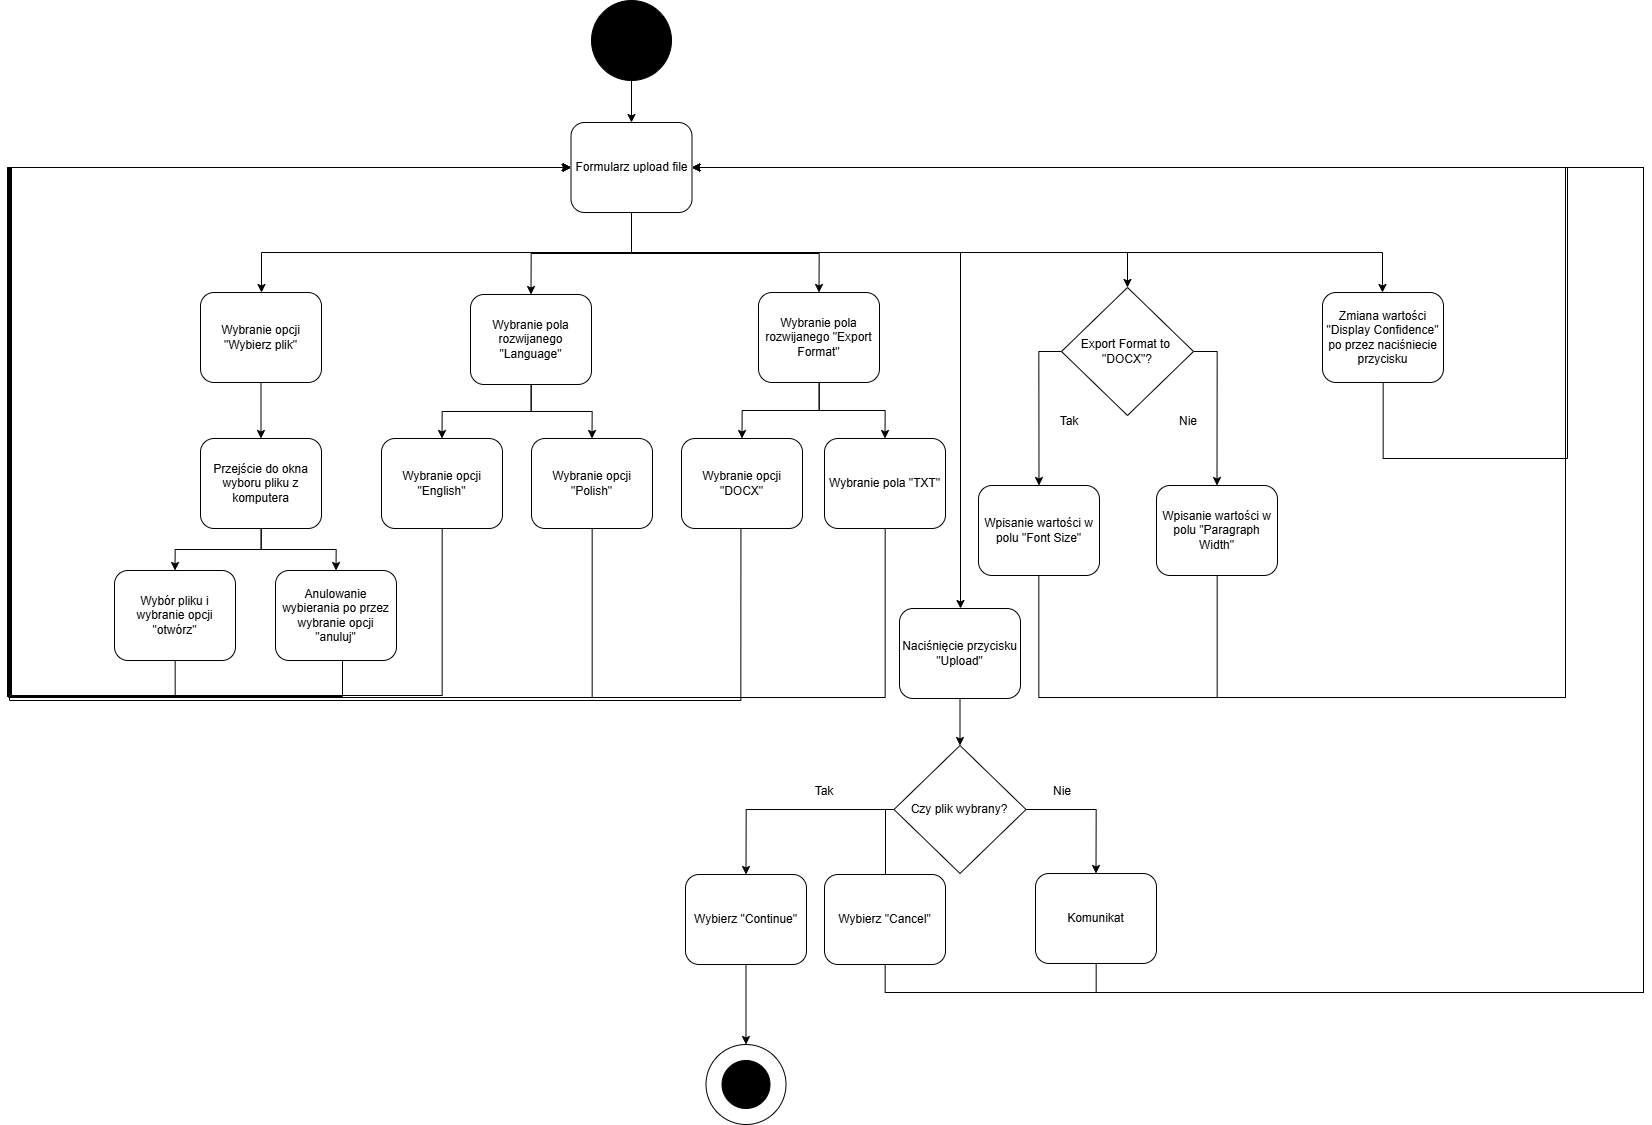

The diagram above was exported from draw.io. Its source (the exported page's mxGraphModel, read from the mxfile embedded in the PNG):
<mxGraphModel dx="2967" dy="2650" grid="0" gridSize="10" guides="1" tooltips="1" connect="1" arrows="1" fold="1" page="1" pageScale="1" pageWidth="827" pageHeight="1169" background="#FFFFFF" math="0" shadow="0">
  <root>
    <mxCell id="0" />
    <mxCell id="1" parent="0" />
    <mxCell id="dezla2Uxo4aCJWCt73m3-9" style="edgeStyle=orthogonalEdgeStyle;rounded=0;orthogonalLoop=1;jettySize=auto;html=1;entryX=0.5;entryY=0;entryDx=0;entryDy=0;" parent="1" source="dezla2Uxo4aCJWCt73m3-6" target="dezla2Uxo4aCJWCt73m3-7" edge="1">
      <mxGeometry relative="1" as="geometry" />
    </mxCell>
    <mxCell id="dezla2Uxo4aCJWCt73m3-6" value="" style="ellipse;whiteSpace=wrap;html=1;aspect=fixed;fillColor=#000000;" parent="1" vertex="1">
      <mxGeometry x="181" y="18" width="80" height="80" as="geometry" />
    </mxCell>
    <mxCell id="dezla2Uxo4aCJWCt73m3-15" style="edgeStyle=orthogonalEdgeStyle;rounded=0;orthogonalLoop=1;jettySize=auto;html=1;entryX=0.5;entryY=0;entryDx=0;entryDy=0;" parent="1" source="dezla2Uxo4aCJWCt73m3-7" target="dezla2Uxo4aCJWCt73m3-13" edge="1">
      <mxGeometry relative="1" as="geometry">
        <Array as="points">
          <mxPoint x="221" y="270" />
          <mxPoint x="717" y="270" />
        </Array>
      </mxGeometry>
    </mxCell>
    <mxCell id="dezla2Uxo4aCJWCt73m3-17" style="edgeStyle=orthogonalEdgeStyle;rounded=0;orthogonalLoop=1;jettySize=auto;html=1;entryX=0.5;entryY=0;entryDx=0;entryDy=0;" parent="1" source="dezla2Uxo4aCJWCt73m3-7" target="dezla2Uxo4aCJWCt73m3-12" edge="1">
      <mxGeometry relative="1" as="geometry">
        <Array as="points">
          <mxPoint x="221" y="271" />
          <mxPoint x="408" y="271" />
        </Array>
      </mxGeometry>
    </mxCell>
    <mxCell id="dezla2Uxo4aCJWCt73m3-18" style="edgeStyle=orthogonalEdgeStyle;rounded=0;orthogonalLoop=1;jettySize=auto;html=1;entryX=0.5;entryY=0;entryDx=0;entryDy=0;" parent="1" source="dezla2Uxo4aCJWCt73m3-7" target="dezla2Uxo4aCJWCt73m3-11" edge="1">
      <mxGeometry relative="1" as="geometry" />
    </mxCell>
    <mxCell id="dezla2Uxo4aCJWCt73m3-19" style="edgeStyle=orthogonalEdgeStyle;rounded=0;orthogonalLoop=1;jettySize=auto;html=1;" parent="1" source="dezla2Uxo4aCJWCt73m3-7" target="dezla2Uxo4aCJWCt73m3-10" edge="1">
      <mxGeometry relative="1" as="geometry">
        <Array as="points">
          <mxPoint x="221" y="270" />
          <mxPoint x="-149" y="270" />
        </Array>
      </mxGeometry>
    </mxCell>
    <mxCell id="dezla2Uxo4aCJWCt73m3-53" style="edgeStyle=orthogonalEdgeStyle;rounded=0;orthogonalLoop=1;jettySize=auto;html=1;" parent="1" source="dezla2Uxo4aCJWCt73m3-7" target="dezla2Uxo4aCJWCt73m3-52" edge="1">
      <mxGeometry relative="1" as="geometry">
        <Array as="points">
          <mxPoint x="221" y="270" />
          <mxPoint x="972" y="270" />
        </Array>
      </mxGeometry>
    </mxCell>
    <mxCell id="dezla2Uxo4aCJWCt73m3-56" style="edgeStyle=orthogonalEdgeStyle;rounded=0;orthogonalLoop=1;jettySize=auto;html=1;" parent="1" source="dezla2Uxo4aCJWCt73m3-7" target="dezla2Uxo4aCJWCt73m3-55" edge="1">
      <mxGeometry relative="1" as="geometry">
        <Array as="points">
          <mxPoint x="221" y="270" />
          <mxPoint x="550" y="270" />
        </Array>
      </mxGeometry>
    </mxCell>
    <mxCell id="dezla2Uxo4aCJWCt73m3-7" value="Formularz upload file" style="rounded=1;whiteSpace=wrap;html=1;" parent="1" vertex="1">
      <mxGeometry x="160.5" y="140" width="121" height="90" as="geometry" />
    </mxCell>
    <mxCell id="dezla2Uxo4aCJWCt73m3-24" style="edgeStyle=orthogonalEdgeStyle;rounded=0;orthogonalLoop=1;jettySize=auto;html=1;entryX=0.5;entryY=0;entryDx=0;entryDy=0;" parent="1" source="dezla2Uxo4aCJWCt73m3-10" target="dezla2Uxo4aCJWCt73m3-22" edge="1">
      <mxGeometry relative="1" as="geometry" />
    </mxCell>
    <mxCell id="dezla2Uxo4aCJWCt73m3-10" value="Wybranie opcji &quot;Wybierz plik&quot;" style="rounded=1;whiteSpace=wrap;html=1;" parent="1" vertex="1">
      <mxGeometry x="-210" y="310" width="121" height="90" as="geometry" />
    </mxCell>
    <mxCell id="dezla2Uxo4aCJWCt73m3-34" style="edgeStyle=orthogonalEdgeStyle;rounded=0;orthogonalLoop=1;jettySize=auto;html=1;entryX=0.5;entryY=0;entryDx=0;entryDy=0;" parent="1" source="dezla2Uxo4aCJWCt73m3-11" target="dezla2Uxo4aCJWCt73m3-32" edge="1">
      <mxGeometry relative="1" as="geometry" />
    </mxCell>
    <mxCell id="dezla2Uxo4aCJWCt73m3-35" style="edgeStyle=orthogonalEdgeStyle;rounded=0;orthogonalLoop=1;jettySize=auto;html=1;entryX=0.5;entryY=0;entryDx=0;entryDy=0;" parent="1" source="dezla2Uxo4aCJWCt73m3-11" target="dezla2Uxo4aCJWCt73m3-31" edge="1">
      <mxGeometry relative="1" as="geometry" />
    </mxCell>
    <mxCell id="dezla2Uxo4aCJWCt73m3-11" value="Wybranie pola rozwijanego &quot;Language&quot;" style="rounded=1;whiteSpace=wrap;html=1;" parent="1" vertex="1">
      <mxGeometry x="60" y="312" width="121" height="90" as="geometry" />
    </mxCell>
    <mxCell id="dezla2Uxo4aCJWCt73m3-40" style="edgeStyle=orthogonalEdgeStyle;rounded=0;orthogonalLoop=1;jettySize=auto;html=1;entryX=0.5;entryY=0;entryDx=0;entryDy=0;" parent="1" source="dezla2Uxo4aCJWCt73m3-12" target="dezla2Uxo4aCJWCt73m3-38" edge="1">
      <mxGeometry relative="1" as="geometry" />
    </mxCell>
    <mxCell id="dezla2Uxo4aCJWCt73m3-41" style="edgeStyle=orthogonalEdgeStyle;rounded=0;orthogonalLoop=1;jettySize=auto;html=1;entryX=0.5;entryY=0;entryDx=0;entryDy=0;" parent="1" source="dezla2Uxo4aCJWCt73m3-12" target="dezla2Uxo4aCJWCt73m3-39" edge="1">
      <mxGeometry relative="1" as="geometry" />
    </mxCell>
    <mxCell id="dezla2Uxo4aCJWCt73m3-12" value="Wybranie pola rozwijanego &quot;Export Format&quot;" style="rounded=1;whiteSpace=wrap;html=1;" parent="1" vertex="1">
      <mxGeometry x="348" y="310" width="121" height="90" as="geometry" />
    </mxCell>
    <mxCell id="dezla2Uxo4aCJWCt73m3-48" style="edgeStyle=orthogonalEdgeStyle;rounded=0;orthogonalLoop=1;jettySize=auto;html=1;entryX=0.5;entryY=0;entryDx=0;entryDy=0;exitX=1;exitY=0.5;exitDx=0;exitDy=0;" parent="1" source="dezla2Uxo4aCJWCt73m3-13" target="dezla2Uxo4aCJWCt73m3-45" edge="1">
      <mxGeometry relative="1" as="geometry" />
    </mxCell>
    <mxCell id="dezla2Uxo4aCJWCt73m3-49" style="edgeStyle=orthogonalEdgeStyle;rounded=0;orthogonalLoop=1;jettySize=auto;html=1;entryX=0.5;entryY=0;entryDx=0;entryDy=0;exitX=0;exitY=0.5;exitDx=0;exitDy=0;" parent="1" source="dezla2Uxo4aCJWCt73m3-13" target="dezla2Uxo4aCJWCt73m3-44" edge="1">
      <mxGeometry relative="1" as="geometry" />
    </mxCell>
    <mxCell id="dezla2Uxo4aCJWCt73m3-13" value="Export Format to&amp;nbsp;&lt;div&gt;&quot;DOCX&quot;?&lt;/div&gt;" style="rhombus;whiteSpace=wrap;html=1;" parent="1" vertex="1">
      <mxGeometry x="651" y="305" width="132" height="128" as="geometry" />
    </mxCell>
    <mxCell id="dezla2Uxo4aCJWCt73m3-26" style="edgeStyle=orthogonalEdgeStyle;rounded=0;orthogonalLoop=1;jettySize=auto;html=1;entryX=0.5;entryY=0;entryDx=0;entryDy=0;" parent="1" source="dezla2Uxo4aCJWCt73m3-22" target="dezla2Uxo4aCJWCt73m3-23" edge="1">
      <mxGeometry relative="1" as="geometry" />
    </mxCell>
    <mxCell id="dezla2Uxo4aCJWCt73m3-27" style="edgeStyle=orthogonalEdgeStyle;rounded=0;orthogonalLoop=1;jettySize=auto;html=1;entryX=0.5;entryY=0;entryDx=0;entryDy=0;" parent="1" source="dezla2Uxo4aCJWCt73m3-22" target="dezla2Uxo4aCJWCt73m3-25" edge="1">
      <mxGeometry relative="1" as="geometry" />
    </mxCell>
    <mxCell id="dezla2Uxo4aCJWCt73m3-22" value="Przejście do okna wyboru pliku z komputera" style="rounded=1;whiteSpace=wrap;html=1;" parent="1" vertex="1">
      <mxGeometry x="-210" y="456" width="121" height="90" as="geometry" />
    </mxCell>
    <mxCell id="dezla2Uxo4aCJWCt73m3-29" style="edgeStyle=orthogonalEdgeStyle;rounded=0;orthogonalLoop=1;jettySize=auto;html=1;entryX=0;entryY=0.5;entryDx=0;entryDy=0;" parent="1" source="dezla2Uxo4aCJWCt73m3-23" target="dezla2Uxo4aCJWCt73m3-7" edge="1">
      <mxGeometry relative="1" as="geometry">
        <Array as="points">
          <mxPoint x="-235" y="714" />
          <mxPoint x="-403" y="714" />
          <mxPoint x="-403" y="185" />
        </Array>
      </mxGeometry>
    </mxCell>
    <mxCell id="dezla2Uxo4aCJWCt73m3-23" value="Wybór pliku i wybranie opcji &quot;otwórz&quot;" style="rounded=1;whiteSpace=wrap;html=1;" parent="1" vertex="1">
      <mxGeometry x="-296" y="588" width="121" height="90" as="geometry" />
    </mxCell>
    <mxCell id="dezla2Uxo4aCJWCt73m3-28" style="edgeStyle=orthogonalEdgeStyle;rounded=0;orthogonalLoop=1;jettySize=auto;html=1;entryX=0;entryY=0.5;entryDx=0;entryDy=0;" parent="1" source="dezla2Uxo4aCJWCt73m3-25" target="dezla2Uxo4aCJWCt73m3-7" edge="1">
      <mxGeometry relative="1" as="geometry">
        <Array as="points">
          <mxPoint x="-68" y="714" />
          <mxPoint x="-403" y="714" />
          <mxPoint x="-403" y="185" />
        </Array>
      </mxGeometry>
    </mxCell>
    <mxCell id="dezla2Uxo4aCJWCt73m3-25" value="Anulowanie wybierania po przez wybranie opcji &quot;anuluj&quot;" style="rounded=1;whiteSpace=wrap;html=1;" parent="1" vertex="1">
      <mxGeometry x="-135" y="588" width="121" height="90" as="geometry" />
    </mxCell>
    <mxCell id="dezla2Uxo4aCJWCt73m3-36" style="edgeStyle=orthogonalEdgeStyle;rounded=0;orthogonalLoop=1;jettySize=auto;html=1;entryX=0;entryY=0.5;entryDx=0;entryDy=0;" parent="1" source="dezla2Uxo4aCJWCt73m3-31" target="dezla2Uxo4aCJWCt73m3-7" edge="1">
      <mxGeometry relative="1" as="geometry">
        <Array as="points">
          <mxPoint x="182" y="715" />
          <mxPoint x="-402" y="715" />
          <mxPoint x="-402" y="185" />
        </Array>
      </mxGeometry>
    </mxCell>
    <mxCell id="dezla2Uxo4aCJWCt73m3-31" value="Wybranie opcji &quot;Polish&quot;" style="rounded=1;whiteSpace=wrap;html=1;" parent="1" vertex="1">
      <mxGeometry x="121" y="456" width="121" height="90" as="geometry" />
    </mxCell>
    <mxCell id="dezla2Uxo4aCJWCt73m3-37" style="edgeStyle=orthogonalEdgeStyle;rounded=0;orthogonalLoop=1;jettySize=auto;html=1;entryX=0;entryY=0.5;entryDx=0;entryDy=0;" parent="1" source="dezla2Uxo4aCJWCt73m3-32" target="dezla2Uxo4aCJWCt73m3-7" edge="1">
      <mxGeometry relative="1" as="geometry">
        <Array as="points">
          <mxPoint x="32" y="713" />
          <mxPoint x="-400" y="713" />
          <mxPoint x="-400" y="185" />
        </Array>
      </mxGeometry>
    </mxCell>
    <mxCell id="dezla2Uxo4aCJWCt73m3-32" value="Wybranie opcji &quot;English&quot;" style="rounded=1;whiteSpace=wrap;html=1;" parent="1" vertex="1">
      <mxGeometry x="-29" y="456" width="121" height="90" as="geometry" />
    </mxCell>
    <mxCell id="dezla2Uxo4aCJWCt73m3-42" style="edgeStyle=orthogonalEdgeStyle;rounded=0;orthogonalLoop=1;jettySize=auto;html=1;entryX=0;entryY=0.5;entryDx=0;entryDy=0;" parent="1" edge="1">
      <mxGeometry relative="1" as="geometry">
        <mxPoint x="330.42857142857156" y="546" as="sourcePoint" />
        <mxPoint x="159.49999999999977" y="185" as="targetPoint" />
        <Array as="points">
          <mxPoint x="330" y="718" />
          <mxPoint x="-401" y="718" />
          <mxPoint x="-401" y="185" />
        </Array>
      </mxGeometry>
    </mxCell>
    <mxCell id="dezla2Uxo4aCJWCt73m3-38" value="Wybranie opcji &quot;DOCX&quot;" style="rounded=1;whiteSpace=wrap;html=1;" parent="1" vertex="1">
      <mxGeometry x="271" y="456" width="121" height="90" as="geometry" />
    </mxCell>
    <mxCell id="dezla2Uxo4aCJWCt73m3-43" style="edgeStyle=orthogonalEdgeStyle;rounded=0;orthogonalLoop=1;jettySize=auto;html=1;entryX=0;entryY=0.5;entryDx=0;entryDy=0;" parent="1" source="dezla2Uxo4aCJWCt73m3-39" target="dezla2Uxo4aCJWCt73m3-7" edge="1">
      <mxGeometry relative="1" as="geometry">
        <Array as="points">
          <mxPoint x="475" y="715" />
          <mxPoint x="-399" y="715" />
          <mxPoint x="-399" y="185" />
        </Array>
      </mxGeometry>
    </mxCell>
    <mxCell id="dezla2Uxo4aCJWCt73m3-39" value="Wybranie pola &quot;TXT&quot;" style="rounded=1;whiteSpace=wrap;html=1;" parent="1" vertex="1">
      <mxGeometry x="414" y="456" width="121" height="90" as="geometry" />
    </mxCell>
    <mxCell id="dezla2Uxo4aCJWCt73m3-50" style="edgeStyle=orthogonalEdgeStyle;rounded=0;orthogonalLoop=1;jettySize=auto;html=1;entryX=1;entryY=0.5;entryDx=0;entryDy=0;" parent="1" source="dezla2Uxo4aCJWCt73m3-44" target="dezla2Uxo4aCJWCt73m3-7" edge="1">
      <mxGeometry relative="1" as="geometry">
        <Array as="points">
          <mxPoint x="629" y="715" />
          <mxPoint x="1155" y="715" />
          <mxPoint x="1155" y="185" />
        </Array>
      </mxGeometry>
    </mxCell>
    <mxCell id="dezla2Uxo4aCJWCt73m3-44" value="Wpisanie wartości w polu &quot;Font Size&quot;" style="rounded=1;whiteSpace=wrap;html=1;" parent="1" vertex="1">
      <mxGeometry x="568" y="503" width="121" height="90" as="geometry" />
    </mxCell>
    <mxCell id="dezla2Uxo4aCJWCt73m3-51" style="edgeStyle=orthogonalEdgeStyle;rounded=0;orthogonalLoop=1;jettySize=auto;html=1;entryX=1;entryY=0.5;entryDx=0;entryDy=0;" parent="1" source="dezla2Uxo4aCJWCt73m3-45" target="dezla2Uxo4aCJWCt73m3-7" edge="1">
      <mxGeometry relative="1" as="geometry">
        <Array as="points">
          <mxPoint x="807" y="715" />
          <mxPoint x="1155" y="715" />
          <mxPoint x="1155" y="185" />
        </Array>
      </mxGeometry>
    </mxCell>
    <mxCell id="dezla2Uxo4aCJWCt73m3-45" value="Wpisanie wartości w polu &quot;Paragraph Width&quot;" style="rounded=1;whiteSpace=wrap;html=1;" parent="1" vertex="1">
      <mxGeometry x="746" y="503" width="121" height="90" as="geometry" />
    </mxCell>
    <mxCell id="dezla2Uxo4aCJWCt73m3-54" style="edgeStyle=orthogonalEdgeStyle;rounded=0;orthogonalLoop=1;jettySize=auto;html=1;entryX=1;entryY=0.5;entryDx=0;entryDy=0;" parent="1" source="dezla2Uxo4aCJWCt73m3-52" target="dezla2Uxo4aCJWCt73m3-7" edge="1">
      <mxGeometry relative="1" as="geometry">
        <Array as="points">
          <mxPoint x="973" y="476" />
          <mxPoint x="1157" y="476" />
          <mxPoint x="1157" y="185" />
        </Array>
      </mxGeometry>
    </mxCell>
    <mxCell id="dezla2Uxo4aCJWCt73m3-52" value="Zmiana wartości &quot;Display Confidence&quot; po przez naciśniecie przycisku" style="rounded=1;whiteSpace=wrap;html=1;" parent="1" vertex="1">
      <mxGeometry x="912" y="310" width="121" height="90" as="geometry" />
    </mxCell>
    <mxCell id="4G1sYuEMi0PmuaGrzoSz-9" style="edgeStyle=orthogonalEdgeStyle;rounded=0;orthogonalLoop=1;jettySize=auto;html=1;entryX=0.5;entryY=0;entryDx=0;entryDy=0;" edge="1" parent="1" source="dezla2Uxo4aCJWCt73m3-55" target="4G1sYuEMi0PmuaGrzoSz-3">
      <mxGeometry relative="1" as="geometry" />
    </mxCell>
    <mxCell id="dezla2Uxo4aCJWCt73m3-55" value="Naciśnięcie przycisku &quot;Upload&quot;" style="rounded=1;whiteSpace=wrap;html=1;" parent="1" vertex="1">
      <mxGeometry x="489" y="626" width="121" height="90" as="geometry" />
    </mxCell>
    <mxCell id="dezla2Uxo4aCJWCt73m3-58" value="" style="ellipse;whiteSpace=wrap;html=1;aspect=fixed;fillColor=#FFFFFF;" parent="1" vertex="1">
      <mxGeometry x="295.5" y="1062" width="80" height="80" as="geometry" />
    </mxCell>
    <mxCell id="dezla2Uxo4aCJWCt73m3-57" value="" style="ellipse;whiteSpace=wrap;html=1;aspect=fixed;fillColor=#000000;" parent="1" vertex="1">
      <mxGeometry x="311.5" y="1078" width="48" height="48" as="geometry" />
    </mxCell>
    <mxCell id="4G1sYuEMi0PmuaGrzoSz-10" style="edgeStyle=orthogonalEdgeStyle;rounded=0;orthogonalLoop=1;jettySize=auto;html=1;entryX=0.5;entryY=0;entryDx=0;entryDy=0;" edge="1" parent="1" source="4G1sYuEMi0PmuaGrzoSz-3" target="4G1sYuEMi0PmuaGrzoSz-4">
      <mxGeometry relative="1" as="geometry" />
    </mxCell>
    <mxCell id="4G1sYuEMi0PmuaGrzoSz-14" style="edgeStyle=orthogonalEdgeStyle;rounded=0;orthogonalLoop=1;jettySize=auto;html=1;entryX=0.5;entryY=0;entryDx=0;entryDy=0;exitX=0;exitY=0.5;exitDx=0;exitDy=0;" edge="1" parent="1" source="4G1sYuEMi0PmuaGrzoSz-3" target="4G1sYuEMi0PmuaGrzoSz-13">
      <mxGeometry relative="1" as="geometry">
        <Array as="points">
          <mxPoint x="475" y="827" />
          <mxPoint x="475" y="911" />
          <mxPoint x="475" y="911" />
        </Array>
      </mxGeometry>
    </mxCell>
    <mxCell id="4G1sYuEMi0PmuaGrzoSz-15" style="edgeStyle=orthogonalEdgeStyle;rounded=0;orthogonalLoop=1;jettySize=auto;html=1;entryX=0.5;entryY=0;entryDx=0;entryDy=0;" edge="1" parent="1" source="4G1sYuEMi0PmuaGrzoSz-3" target="4G1sYuEMi0PmuaGrzoSz-12">
      <mxGeometry relative="1" as="geometry" />
    </mxCell>
    <mxCell id="4G1sYuEMi0PmuaGrzoSz-3" value="Czy plik wybrany?" style="rhombus;whiteSpace=wrap;html=1;" vertex="1" parent="1">
      <mxGeometry x="483.5" y="763" width="132" height="128" as="geometry" />
    </mxCell>
    <mxCell id="4G1sYuEMi0PmuaGrzoSz-11" style="edgeStyle=orthogonalEdgeStyle;rounded=0;orthogonalLoop=1;jettySize=auto;html=1;entryX=1;entryY=0.5;entryDx=0;entryDy=0;" edge="1" parent="1" source="4G1sYuEMi0PmuaGrzoSz-4" target="dezla2Uxo4aCJWCt73m3-7">
      <mxGeometry relative="1" as="geometry">
        <Array as="points">
          <mxPoint x="686" y="1010" />
          <mxPoint x="1233" y="1010" />
          <mxPoint x="1233" y="185" />
        </Array>
      </mxGeometry>
    </mxCell>
    <mxCell id="4G1sYuEMi0PmuaGrzoSz-4" value="Komunikat" style="rounded=1;whiteSpace=wrap;html=1;" vertex="1" parent="1">
      <mxGeometry x="625" y="891" width="121" height="90" as="geometry" />
    </mxCell>
    <mxCell id="4G1sYuEMi0PmuaGrzoSz-5" value="Tak" style="text;html=1;align=center;verticalAlign=middle;whiteSpace=wrap;rounded=0;" vertex="1" parent="1">
      <mxGeometry x="629" y="424" width="60" height="30" as="geometry" />
    </mxCell>
    <mxCell id="4G1sYuEMi0PmuaGrzoSz-7" value="Nie" style="text;html=1;align=center;verticalAlign=middle;whiteSpace=wrap;rounded=0;" vertex="1" parent="1">
      <mxGeometry x="748" y="424" width="60" height="30" as="geometry" />
    </mxCell>
    <mxCell id="4G1sYuEMi0PmuaGrzoSz-17" style="edgeStyle=orthogonalEdgeStyle;rounded=0;orthogonalLoop=1;jettySize=auto;html=1;" edge="1" parent="1" source="4G1sYuEMi0PmuaGrzoSz-12" target="dezla2Uxo4aCJWCt73m3-58">
      <mxGeometry relative="1" as="geometry" />
    </mxCell>
    <mxCell id="4G1sYuEMi0PmuaGrzoSz-12" value="Wybierz &quot;Continue&quot;" style="rounded=1;whiteSpace=wrap;html=1;" vertex="1" parent="1">
      <mxGeometry x="275" y="892" width="121" height="90" as="geometry" />
    </mxCell>
    <mxCell id="4G1sYuEMi0PmuaGrzoSz-16" style="edgeStyle=orthogonalEdgeStyle;rounded=0;orthogonalLoop=1;jettySize=auto;html=1;entryX=1;entryY=0.5;entryDx=0;entryDy=0;" edge="1" parent="1" source="4G1sYuEMi0PmuaGrzoSz-13" target="dezla2Uxo4aCJWCt73m3-7">
      <mxGeometry relative="1" as="geometry">
        <mxPoint x="888.8571428571431" y="868.2857142857144" as="targetPoint" />
        <Array as="points">
          <mxPoint x="474" y="1010" />
          <mxPoint x="1233" y="1010" />
          <mxPoint x="1233" y="185" />
        </Array>
      </mxGeometry>
    </mxCell>
    <mxCell id="4G1sYuEMi0PmuaGrzoSz-13" value="Wybierz &quot;Cancel&quot;" style="rounded=1;whiteSpace=wrap;html=1;" vertex="1" parent="1">
      <mxGeometry x="414" y="892" width="121" height="90" as="geometry" />
    </mxCell>
    <mxCell id="4G1sYuEMi0PmuaGrzoSz-18" value="Nie" style="text;html=1;align=center;verticalAlign=middle;whiteSpace=wrap;rounded=0;" vertex="1" parent="1">
      <mxGeometry x="622" y="794" width="60" height="30" as="geometry" />
    </mxCell>
    <mxCell id="4G1sYuEMi0PmuaGrzoSz-19" value="Tak" style="text;html=1;align=center;verticalAlign=middle;whiteSpace=wrap;rounded=0;" vertex="1" parent="1">
      <mxGeometry x="384" y="794" width="60" height="30" as="geometry" />
    </mxCell>
  </root>
</mxGraphModel>